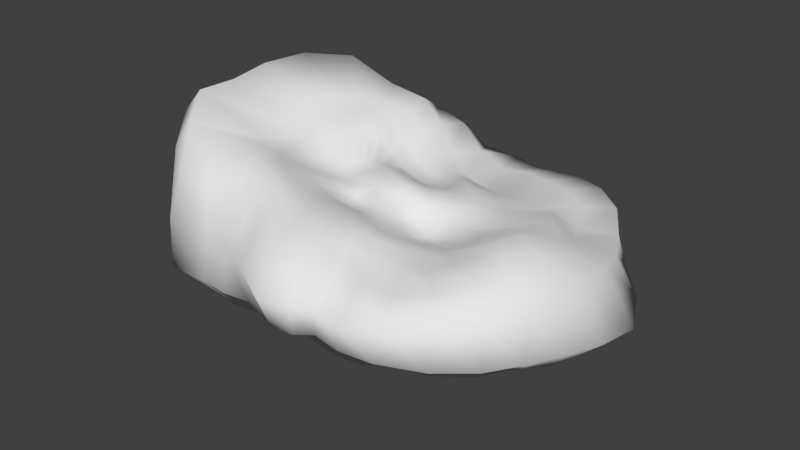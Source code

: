 # Source: Asteroid_4.blend  (saved by Blender 2.69.0; exported with 4.5.12 LTS)
import bpy
from mathutils import Matrix  # noqa: F401  (used for matrix-valued properties, if any)

bpy.ops.wm.read_factory_settings(use_empty=True)
scene = bpy.context.scene
scene.name = 'Scene'

# ---- collections
col_collection_1 = bpy.data.collections.new('Collection 1'); scene.collection.children.link(col_collection_1)

# ---- world
world_world = bpy.data.worlds.new('World'); scene.world = world_world
world_world.color = (0.05088, 0.05088, 0.05088)
world_world.use_sun_shadow = False
world_world.sun_shadow_jitter_overblur = 0.0
world_world.cycles.sampling_method = 'MANUAL'
world_world.cycles.sample_map_resolution = 256

# ---- meshes
me_sphere_001 = bpy.data.meshes.new('Sphere.001')
me_sphere_001.from_pydata([(-0.564, -0.009797, 0.1969), (-0.7622, 0.01587, 0.1944), (-0.9747, 0.02697, 0.2565), (-1.157, 0.0538, 0.3525), (-1.475, 0.07052, 0.4317), (-1.885, 0.008211, 0.7051), (-2.126, -0.0169, 0.5634), (-1.858, -0.02072, 0.01306), (-1.89, 0.005318, -0.3915), (-1.404, -0.007473, -0.6332), (-1.146, 0.00262, -0.7432), (-0.8765, 0.004822, -0.779), (-0.6575, 0.00622, -0.8525), (-0.4241, 0.008484, -0.9589), (-0.2134, -0.0003226, -0.9974), (-0.5702, 0.01852, 0.2052), (-0.7675, 0.08349, 0.2027), (-0.9704, 0.1559, 0.3149), (-1.173, 0.2551, 0.398), (-1.456, 0.3351, 0.5302), (-1.863, 0.3378, 0.7599), (-2.084, 0.4261, 0.4691), (-1.824, 0.357, 0.02672), (-1.839, 0.3755, -0.4133), (-1.392, 0.2666, -0.631), (-1.117, 0.2175, -0.7414), (-0.8722, 0.1721, -0.7909), (-0.6465, 0.1285, -0.8604), (-0.4212, 0.07744, -0.9591), (-0.2113, 0.03163, -0.9904), (-0.567, 0.04434, 0.2144), (-0.7645, 0.1438, 0.2122), (-0.9311, 0.2807, 0.3907), (-1.131, 0.4337, 0.4356), (-1.343, 0.5494, 0.531), (-1.808, 0.7477, 0.755), (-1.85, 0.8238, 0.4471), (-1.691, 0.7168, -0.007368), (-1.724, 0.723, -0.4255), (-1.366, 0.5687, -0.6875), (-1.047, 0.4203, -0.729), (-0.8293, 0.329, -0.7659), (-0.6157, 0.235, -0.8305), (-0.4028, 0.1406, -0.9436), (-0.2015, 0.06203, -0.9801), (-0.5511, 0.06603, 0.2264), (-0.7444, 0.1973, 0.2162), (-0.8751, 0.3894, 0.4187), (-1.041, 0.5742, 0.4603), (-1.169, 0.7149, 0.5227), (-1.498, 1.025, 0.7257), (-1.548, 1.11, 0.4206), (-1.555, 1.099, -0.03439), (-1.533, 1.072, -0.4335), (-1.226, 0.8487, -0.6833), (-0.9362, 0.6034, -0.7414), (-0.7543, 0.4678, -0.7645), (-0.5638, 0.3311, -0.8091), (-0.367, 0.203, -0.934), (-0.1839, 0.09164, -0.9674), (-0.521, 0.08262, 0.2419), (-0.7006, 0.2366, 0.2199), (-0.8215, 0.463, 0.4023), (-0.9241, 0.6863, 0.5063), (-0.9685, 0.8226, 0.499), (-1.12, 1.096, 0.5426), (-1.217, 1.225, 0.3393), (-1.259, 1.4, -0.06268), (-1.184, 1.273, -0.407), (-1.009, 1.084, -0.6983), (-0.7854, 0.7914, -0.8241), (-0.6455, 0.5958, -0.8164), (-0.4874, 0.4161, -0.8238), (-0.3152, 0.2577, -0.9311), (-0.1591, 0.1191, -0.9531), (-0.4798, 0.09298, 0.2575), (-0.64, 0.2604, 0.2257), (-0.741, 0.5044, 0.3398), (-0.7945, 0.7134, 0.4122), (-0.7683, 0.8946, 0.4485), (-0.7889, 1.137, 0.4743), (-0.8851, 1.413, 0.3117), (-0.8778, 1.447, -0.04933), (-0.8458, 1.381, -0.3513), (-0.689, 1.074, -0.5615), (-0.581, 0.9017, -0.8318), (-0.4958, 0.7128, -0.8721), (-0.3821, 0.4821, -0.8557), (-0.2497, 0.3008, -0.9271), (-0.1285, 0.1417, -0.9392), (-0.4295, 0.09631, 0.2721), (-0.5572, 0.2645, 0.2385), (-0.6371, 0.5111, 0.2329), (-0.6261, 0.6678, 0.2747), (-0.5817, 0.8972, 0.3045), (-0.558, 1.086, 0.3117), (-0.5432, 1.366, 0.2427), (-0.5089, 1.662, -0.05447), (-0.4591, 1.564, -0.3758), (-0.4229, 1.24, -0.6117), (-0.3683, 0.9817, -0.8066), (-0.3227, 0.767, -0.8628), (-0.2567, 0.5277, -0.8709), (-0.1744, 0.3324, -0.9219), (-0.09373, 0.1577, -0.9278), (-0.3717, 0.09396, 0.2835), (-0.4398, 0.2505, 0.2605), (-0.4751, 0.4888, 0.1509), (-0.4375, 0.6308, 0.1519), (-0.3976, 0.8474, 0.1724), (-0.3745, 1.002, 0.1404), (-0.2644, 1.238, 0.1086), (-0.1338, 1.6, -0.03574), (-0.1151, 1.559, -0.3547), (-0.1783, 1.175, -0.5556), (-0.1638, 0.9928, -0.7542), (-0.1543, 0.7678, -0.8211), (-0.124, 0.5529, -0.8759), (-0.09583, 0.3516, -0.9117), (-0.0563, 0.1665, -0.9205), (-0.3123, 0.08804, 0.2925), (-0.316, 0.2346, 0.2648), (-0.3048, 0.438, 0.1152), (-0.2509, 0.5929, 0.09956), (-0.182, 0.7618, 0.1137), (-0.1468, 0.8836, 0.04418), (0.009326, 1.176, 0.04573), (0.1543, 1.503, -0.01897), (0.1754, 1.517, -0.29), (0.03369, 1.077, -0.5031), (0.006028, 0.969, -0.7234), (0.000419, 0.7536, -0.8082), (-0.002086, 0.5514, -0.8691), (-0.01691, 0.3572, -0.895), (-0.01759, 0.1682, -0.9189), (-0.2562, 0.07892, 0.2995), (-0.2098, 0.2143, 0.2541), (-0.1428, 0.3854, 0.1217), (-0.06491, 0.5426, 0.1263), (0.02019, 0.6844, 0.1185), (0.09133, 0.7979, 0.02236), (0.2419, 1.17, 0.07765), (0.3398, 1.471, 0.01265), (0.3465, 1.503, -0.2442), (0.2155, 1.035, -0.4678), (0.1745, 0.9645, -0.7434), (0.1438, 0.7449, -0.8215), (0.1068, 0.5337, -0.8651), (0.05867, 0.349, -0.8819), (0.02104, 0.1631, -0.9229), (-0.207, 0.06735, 0.3007), (-0.1126, 0.1937, 0.2448), (-0.001129, 0.3523, 0.1425), (0.104, 0.4911, 0.2015), (0.1961, 0.6283, 0.1334), (0.2881, 0.7525, 0.02177), (0.4495, 1.122, 0.08402), (0.5666, 1.444, 0.03668), (0.5637, 1.454, -0.2643), (0.4295, 1.024, -0.4775), (0.3618, 0.9241, -0.7359), (0.286, 0.709, -0.8174), (0.2081, 0.4986, -0.8554), (0.1297, 0.3261, -0.8813), (0.05821, 0.1512, -0.9314), (-0.1648, 0.05379, 0.2981), (-0.03021, 0.1705, 0.2398), (0.1271, 0.3212, 0.184), (0.2423, 0.4323, 0.1932), (0.3525, 0.5713, 0.1483), (0.4948, 0.7416, 0.05705), (0.6937, 1.068, 0.09602), (0.8315, 1.333, 0.05566), (0.8385, 1.366, -0.2159), (0.6312, 0.9444, -0.4985), (0.544, 0.8264, -0.705), (0.4156, 0.6305, -0.797), (0.3021, 0.4435, -0.8564), (0.1961, 0.29, -0.9002), (0.09263, 0.1331, -0.9426), (-0.1293, 0.03908, 0.2921), (0.03481, 0.1428, 0.2357), (0.2154, 0.2848, 0.2011), (0.3414, 0.3815, 0.1756), (0.4687, 0.4861, 0.1426), (0.6656, 0.6443, 0.0827), (0.8995, 0.9084, 0.08264), (1.086, 1.142, 0.03269), (1.114, 1.167, -0.2283), (0.8086, 0.8079, -0.4988), (0.7081, 0.7104, -0.6843), (0.5271, 0.5291, -0.777), (0.3813, 0.3736, -0.8624), (0.2522, 0.2422, -0.9165), (0.1228, 0.11, -0.9545), (-0.1016, 0.02267, 0.2835), (0.08313, 0.1082, 0.2306), (0.2612, 0.2196, 0.2036), (0.3996, 0.2994, 0.1747), (0.5527, 0.3776, 0.1388), (0.8129, 0.5156, 0.1399), (1.027, 0.6788, 0.03568), (1.254, 0.8873, -0.03329), (1.312, 0.9267, -0.2822), (0.9867, 0.6623, -0.5361), (0.8399, 0.5631, -0.6693), (0.6056, 0.4071, -0.7392), (0.4358, 0.2897, -0.8405), (0.2943, 0.1845, -0.9166), (0.1474, 0.08306, -0.9642), (-0.08222, 0.00401, 0.2735), (0.1159, 0.06703, 0.2211), (0.295, 0.141, 0.1971), (0.4352, 0.194, 0.1708), (0.6088, 0.2512, 0.1268), (0.9665, 0.3879, 0.2542), (1.125, 0.4439, 0.07457), (1.398, 0.5965, -0.04141), (1.562, 0.6682, -0.3514), (1.122, 0.4721, -0.5787), (0.9521, 0.3961, -0.6998), (0.6444, 0.2713, -0.6802), (0.4769, 0.1954, -0.81), (0.324, 0.1211, -0.91), (0.1652, 0.05332, -0.9703), (-0.07121, -0.01699, 0.2622), (0.1342, 0.0248, 0.2043), (0.3031, 0.05819, 0.1622), (0.4556, 0.08006, 0.1417), (0.6579, 0.1155, 0.1234), (1.054, 0.1993, 0.2853), (1.214, 0.2248, 0.1553), (1.496, 0.2878, 0.03653), (1.73, 0.3158, -0.3864), (1.258, 0.2344, -0.6879), (1.028, 0.2002, -0.7576), (0.6675, 0.1338, -0.6441), (0.5041, 0.09517, -0.7692), (0.3425, 0.05716, -0.8988), (0.1756, 0.02142, -0.9731), (-0.06841, -0.04002, 0.2499), (0.1394, -0.01955, 0.1791), (0.3154, -0.01615, 0.1235), (0.4782, -0.03035, 0.1127), (0.7041, -0.02136, 0.1593), (1.088, -0.01431, 0.2972), (1.299, -0.02082, 0.2283), (1.537, -0.03341, 0.08073), (1.709, -0.04784, -0.3374), (1.296, -0.01472, -0.7095), (1.046, -0.00957, -0.7851), (0.6873, -0.004353, -0.6664), (0.5173, -0.002126, -0.7493), (0.3481, -0.006181, -0.8844), (0.1788, -0.01182, -0.9735), (-0.07388, -0.06424, 0.2373), (0.1303, -0.06983, 0.1416), (0.3174, -0.09193, 0.07545), (0.4883, -0.1349, 0.09841), (0.6986, -0.169, 0.1524), (1.091, -0.2209, 0.361), (1.325, -0.2736, 0.2688), (1.526, -0.3382, 0.08134), (1.617, -0.3779, -0.2947), (1.223, -0.2575, -0.6402), (1.015, -0.2197, -0.7722), (0.6822, -0.1426, -0.7003), (0.5026, -0.09729, -0.7318), (0.3387, -0.07176, -0.8721), (0.1748, -0.04527, -0.9725), (-0.08765, -0.08785, 0.2256), (0.1078, -0.1211, 0.1093), (0.2919, -0.1747, 0.04015), (0.4556, -0.2496, 0.08249), (0.6563, -0.3184, 0.1298), (1.01, -0.4097, 0.3318), (1.265, -0.5203, 0.2627), (1.455, -0.631, 0.06857), (1.489, -0.6574, -0.2833), (1.109, -0.4625, -0.5741), (0.9511, -0.4086, -0.7458), (0.6486, -0.2904, -0.7346), (0.4655, -0.1954, -0.7229), (0.3174, -0.1382, -0.8723), (0.1646, -0.0777, -0.9714), (-0.1093, -0.109, 0.2148), (0.07286, -0.1643, 0.1104), (0.2489, -0.246, 0.05196), (0.4146, -0.3522, 0.104), (0.6031, -0.4338, 0.1428), (0.8682, -0.566, 0.2205), (1.136, -0.7602, 0.2406), (1.315, -0.9146, 0.06876), (1.319, -0.917, -0.2834), (0.9343, -0.614, -0.4783), (0.8346, -0.5683, -0.7097), (0.5972, -0.4293, -0.7733), (0.4255, -0.2947, -0.7661), (0.2882, -0.2029, -0.8863), (0.1485, -0.1075, -0.9712), (-0.1376, -0.1265, 0.2031), (0.02557, -0.1991, 0.1308), (0.1944, -0.3007, 0.09004), (0.3555, -0.4364, 0.1338), (0.5068, -0.5297, 0.1593), (0.6994, -0.6802, 0.134), (0.9389, -0.941, 0.1864), (1.081, -1.143, 0.05261), (1.077, -1.15, -0.2675), (0.7851, -0.7697, -0.4583), (0.6978, -0.6947, -0.6979), (0.5197, -0.5386, -0.7885), (0.3695, -0.3829, -0.8176), (0.2493, -0.2613, -0.9053), (0.1267, -0.1332, -0.9712), (-0.1707, -0.14, 0.1885), (-0.03294, -0.2271, 0.1499), (0.1175, -0.3365, 0.1263), (0.2629, -0.498, 0.1684), (0.382, -0.6149, 0.1731), (0.5125, -0.7557, 0.1199), (0.6953, -1.043, 0.1184), (0.7878, -1.31, 0.005978), (0.7509, -1.318, -0.2468), (0.6163, -0.9039, -0.4455), (0.5357, -0.7655, -0.6692), (0.4101, -0.6172, -0.7865), (0.2964, -0.4571, -0.8578), (0.1984, -0.3116, -0.9178), (0.09954, -0.1537, -0.9701), (-0.007803, -0.01229, -0.9928), (-0.2081, -0.1502, 0.1716), (-0.1008, -0.2483, 0.1523), (0.01972, -0.3531, 0.1481), (0.1395, -0.5216, 0.1853), (0.2446, -0.6868, 0.219), (0.3247, -0.8086, 0.1484), (0.4336, -1.06, 0.1123), (0.4955, -1.374, -0.03433), (0.4745, -1.35, -0.2486), (0.4142, -0.9609, -0.4234), (0.3537, -0.7939, -0.6363), (0.2892, -0.683, -0.795), (0.2116, -0.5196, -0.8873), (0.1369, -0.3498, -0.9184), (0.06781, -0.1683, -0.9674), (-0.2498, -0.157, 0.1553), (-0.1763, -0.2597, 0.143), (-0.089, -0.3635, 0.1638), (-0.001444, -0.5159, 0.2206), (0.0911, -0.7232, 0.2644), (0.1426, -0.8505, 0.2058), (0.1947, -1.035, 0.112), (0.2481, -1.325, -0.03634), (0.2516, -1.324, -0.2338), (0.1873, -0.9192, -0.3791), (0.18, -0.8072, -0.6017), (0.1634, -0.7343, -0.8191), (0.1162, -0.5655, -0.904), (0.06812, -0.3707, -0.908), (0.03247, -0.1766, -0.9632), (-0.2951, -0.1595, 0.1426), (-0.2612, -0.2608, 0.1359), (-0.2108, -0.3719, 0.1804), (-0.1524, -0.523, 0.2562), (-0.0886, -0.718, 0.2742), (-0.0483, -0.9176, 0.2636), (0.01686, -1.166, 0.1697), (0.1027, -1.403, -0.03972), (0.08196, -1.37, -0.2771), (-0.00226, -0.9602, -0.3854), (0.01137, -0.8152, -0.5942), (0.02632, -0.7511, -0.8346), (0.01006, -0.5821, -0.9077), (-0.006546, -0.3724, -0.8893), (-0.005131, -0.1782, -0.9591), (-0.3423, -0.1572, 0.136), (-0.3594, -0.2609, 0.1302), (-0.3582, -0.3808, 0.1898), (-0.3263, -0.5391, 0.2742), (-0.2957, -0.7513, 0.2896), (-0.2811, -0.9773, 0.2822), (-0.229, -1.23, 0.1767), (-0.1554, -1.462, -0.03659), (-0.152, -1.346, -0.3112), (-0.196, -0.9687, -0.3972), (-0.1546, -0.8223, -0.6244), (-0.1263, -0.7375, -0.8517), (-0.1109, -0.5746, -0.9105), (-0.08747, -0.3572, -0.8593), (-0.04363, -0.1735, -0.957), (-0.3891, -0.1488, 0.1373), (-0.4608, -0.2544, 0.15), (-0.503, -0.3767, 0.2294), (-0.5039, -0.5539, 0.2963), (-0.4947, -0.7988, 0.3501), (-0.4995, -0.9398, 0.2889), (-0.506, -1.156, 0.1395), (-0.4853, -1.293, 0.008196), (-0.4571, -1.253, -0.2832), (-0.4087, -0.9906, -0.4446), (-0.3477, -0.8222, -0.6589), (-0.308, -0.7157, -0.8534), (-0.2414, -0.545, -0.8958), (-0.1687, -0.3354, -0.8515), (-0.08162, -0.1626, -0.9585), (-0.4334, -0.1345, 0.1445), (-0.5488, -0.2279, 0.1852), (-0.6337, -0.3552, 0.2658), (-0.6765, -0.5519, 0.3483), (-0.6855, -0.7653, 0.4006), (-0.7123, -0.8525, 0.3173), (-0.783, -0.9749, 0.1264), (-0.7883, -1.139, -0.03132), (-0.7457, -1.238, -0.3251), (-0.6444, -0.9891, -0.506), (-0.551, -0.8006, -0.7097), (-0.4779, -0.6678, -0.8649), (-0.3619, -0.4876, -0.8729), (-0.2425, -0.3049, -0.8705), (-0.1173, -0.1458, -0.9642), (-0.4723, -0.1143, 0.1576), (-0.617, -0.1969, 0.2135), (-0.7517, -0.3301, 0.292), (-0.8455, -0.502, 0.3931), (-0.8824, -0.6659, 0.4349), (-0.9829, -0.7719, 0.3561), (-1.133, -1.005, 0.2538), (-1.093, -1.054, -0.05873), (-1.06, -1.161, -0.3725), (-0.9009, -0.9747, -0.6245), (-0.7555, -0.7383, -0.7678), (-0.6216, -0.5963, -0.899), (-0.4638, -0.4185, -0.8751), (-0.3053, -0.2603, -0.8888), (-0.1489, -0.1236, -0.9724), (-0.5047, -0.0908, 0.171), (-0.671, -0.1606, 0.2214), (-0.8458, -0.2898, 0.307), (-0.9685, -0.4087, 0.3915), (-1.056, -0.527, 0.4422), (-1.337, -0.7538, 0.4553), (-1.443, -0.9732, 0.3214), (-1.503, -1.066, -0.03371), (-1.498, -1.092, -0.4412), (-1.162, -0.8269, -0.6354), (-0.9464, -0.6041, -0.7644), (-0.7401, -0.4733, -0.8561), (-0.54, -0.3308, -0.864), (-0.3543, -0.2059, -0.913), (-0.1753, -0.09676, -0.9825), (-0.299, -0.04921, 0.238), (-0.5309, -0.06534, 0.181), (-0.71, -0.1145, 0.2131), (-0.9047, -0.2037, 0.2831), (-1.051, -0.2857, 0.3615), (-1.21, -0.3646, 0.4317), (-1.682, -0.6474, 0.5791), (-1.734, -0.7661, 0.3994), (-1.742, -0.7289, -0.006258), (-1.686, -0.7325, -0.3982), (-1.304, -0.5525, -0.6308), (-1.066, -0.4328, -0.7878), (-0.8082, -0.314, -0.7504), (-0.6012, -0.2265, -0.8472), (-0.3907, -0.1417, -0.9315), (-0.1952, -0.06628, -0.9928), (-0.5508, -0.03838, 0.1889), (-0.7424, -0.0543, 0.1983), (-0.9494, -0.09444, 0.2516), (-1.127, -0.128, 0.347), (-1.38, -0.1713, 0.3804), (-1.863, -0.3731, 0.7247), (-1.989, -0.4326, 0.5346), (-1.869, -0.3685, 0.00124), (-1.82, -0.3692, -0.3634), (-1.332, -0.2704, -0.5711), (-1.129, -0.2177, -0.7726), (-0.8506, -0.1546, -0.7459), (-0.6437, -0.1143, -0.8437), (-0.4142, -0.06835, -0.9453), (-0.2081, -0.03345, -0.9986)], [], [(8, 7, 22, 23), (6, 5, 20, 21), (4, 3, 18, 19), (2, 1, 16, 17), (13, 12, 27, 28), (11, 10, 25, 26), (9, 8, 23, 24), (7, 6, 21, 22), (5, 4, 19, 20), (3, 2, 17, 18), (14, 13, 28, 29), (1, 0, 15, 16), (12, 11, 26, 27), (10, 9, 24, 25), (18, 17, 32, 33), (29, 28, 43, 44), (16, 15, 30, 31), (27, 26, 41, 42), (25, 24, 39, 40), (23, 22, 37, 38), (21, 20, 35, 36), (19, 18, 33, 34), (17, 16, 31, 32), (28, 27, 42, 43), (26, 25, 40, 41), (24, 23, 38, 39), (22, 21, 36, 37), (20, 19, 34, 35), (33, 32, 47, 48), (44, 43, 58, 59), (31, 30, 45, 46), (42, 41, 56, 57), (40, 39, 54, 55), (38, 37, 52, 53), (36, 35, 50, 51), (34, 33, 48, 49), (32, 31, 46, 47), (43, 42, 57, 58), (41, 40, 55, 56), (39, 38, 53, 54), (37, 36, 51, 52), (35, 34, 49, 50), (48, 47, 62, 63), (59, 58, 73, 74), (46, 45, 60, 61), (57, 56, 71, 72), (55, 54, 69, 70), (53, 52, 67, 68), (51, 50, 65, 66), (49, 48, 63, 64), (47, 46, 61, 62), (58, 57, 72, 73), (56, 55, 70, 71), (54, 53, 68, 69), (52, 51, 66, 67), (50, 49, 64, 65), (63, 62, 77, 78), (74, 73, 88, 89), (61, 60, 75, 76), (72, 71, 86, 87), (70, 69, 84, 85), (68, 67, 82, 83), (66, 65, 80, 81), (64, 63, 78, 79), (62, 61, 76, 77), (73, 72, 87, 88), (71, 70, 85, 86), (69, 68, 83, 84), (67, 66, 81, 82), (65, 64, 79, 80), (78, 77, 92, 93), (89, 88, 103, 104), (76, 75, 90, 91), (87, 86, 101, 102), (85, 84, 99, 100), (83, 82, 97, 98), (81, 80, 95, 96), (79, 78, 93, 94), (77, 76, 91, 92), (88, 87, 102, 103), (86, 85, 100, 101), (84, 83, 98, 99), (82, 81, 96, 97), (80, 79, 94, 95), (93, 92, 107, 108), (104, 103, 118, 119), (91, 90, 105, 106), (102, 101, 116, 117), (100, 99, 114, 115), (98, 97, 112, 113), (96, 95, 110, 111), (94, 93, 108, 109), (92, 91, 106, 107), (103, 102, 117, 118), (101, 100, 115, 116), (99, 98, 113, 114), (97, 96, 111, 112), (95, 94, 109, 110), (108, 107, 122, 123), (119, 118, 133, 134), (106, 105, 120, 121), (117, 116, 131, 132), (115, 114, 129, 130), (113, 112, 127, 128), (111, 110, 125, 126), (109, 108, 123, 124), (107, 106, 121, 122), (118, 117, 132, 133), (116, 115, 130, 131), (114, 113, 128, 129), (112, 111, 126, 127), (110, 109, 124, 125), (123, 122, 137, 138), (134, 133, 148, 149), (121, 120, 135, 136), (132, 131, 146, 147), (130, 129, 144, 145), (128, 127, 142, 143), (126, 125, 140, 141), (124, 123, 138, 139), (122, 121, 136, 137), (133, 132, 147, 148), (131, 130, 145, 146), (129, 128, 143, 144), (127, 126, 141, 142), (125, 124, 139, 140), (138, 137, 152, 153), (149, 148, 163, 164), (136, 135, 150, 151), (147, 146, 161, 162), (145, 144, 159, 160), (143, 142, 157, 158), (141, 140, 155, 156), (139, 138, 153, 154), (137, 136, 151, 152), (148, 147, 162, 163), (146, 145, 160, 161), (144, 143, 158, 159), (142, 141, 156, 157), (140, 139, 154, 155), (153, 152, 167, 168), (164, 163, 178, 179), (151, 150, 165, 166), (162, 161, 176, 177), (160, 159, 174, 175), (158, 157, 172, 173), (156, 155, 170, 171), (154, 153, 168, 169), (152, 151, 166, 167), (163, 162, 177, 178), (161, 160, 175, 176), (159, 158, 173, 174), (157, 156, 171, 172), (155, 154, 169, 170), (168, 167, 182, 183), (179, 178, 193, 194), (166, 165, 180, 181), (177, 176, 191, 192), (175, 174, 189, 190), (173, 172, 187, 188), (171, 170, 185, 186), (169, 168, 183, 184), (167, 166, 181, 182), (178, 177, 192, 193), (176, 175, 190, 191), (174, 173, 188, 189), (172, 171, 186, 187), (170, 169, 184, 185), (183, 182, 197, 198), (194, 193, 208, 209), (181, 180, 195, 196), (192, 191, 206, 207), (190, 189, 204, 205), (188, 187, 202, 203), (186, 185, 200, 201), (184, 183, 198, 199), (182, 181, 196, 197), (193, 192, 207, 208), (191, 190, 205, 206), (189, 188, 203, 204), (187, 186, 201, 202), (185, 184, 199, 200), (198, 197, 212, 213), (209, 208, 223, 224), (196, 195, 210, 211), (207, 206, 221, 222), (205, 204, 219, 220), (203, 202, 217, 218), (201, 200, 215, 216), (199, 198, 213, 214), (197, 196, 211, 212), (208, 207, 222, 223), (206, 205, 220, 221), (204, 203, 218, 219), (202, 201, 216, 217), (200, 199, 214, 215), (213, 212, 227, 228), (224, 223, 238, 239), (211, 210, 225, 226), (222, 221, 236, 237), (220, 219, 234, 235), (218, 217, 232, 233), (216, 215, 230, 231), (214, 213, 228, 229), (212, 211, 226, 227), (223, 222, 237, 238), (221, 220, 235, 236), (219, 218, 233, 234), (217, 216, 231, 232), (215, 214, 229, 230), (228, 227, 242, 243), (239, 238, 253, 254), (226, 225, 240, 241), (237, 236, 251, 252), (235, 234, 249, 250), (233, 232, 247, 248), (231, 230, 245, 246), (229, 228, 243, 244), (227, 226, 241, 242), (238, 237, 252, 253), (236, 235, 250, 251), (234, 233, 248, 249), (232, 231, 246, 247), (230, 229, 244, 245), (243, 242, 257, 258), (254, 253, 268, 269), (241, 240, 255, 256), (252, 251, 266, 267), (250, 249, 264, 265), (248, 247, 262, 263), (246, 245, 260, 261), (244, 243, 258, 259), (242, 241, 256, 257), (253, 252, 267, 268), (251, 250, 265, 266), (249, 248, 263, 264), (247, 246, 261, 262), (245, 244, 259, 260), (258, 257, 272, 273), (269, 268, 283, 284), (256, 255, 270, 271), (267, 266, 281, 282), (265, 264, 279, 280), (263, 262, 277, 278), (261, 260, 275, 276), (259, 258, 273, 274), (257, 256, 271, 272), (268, 267, 282, 283), (266, 265, 280, 281), (264, 263, 278, 279), (262, 261, 276, 277), (260, 259, 274, 275), (273, 272, 287, 288), (284, 283, 298, 299), (271, 270, 285, 286), (282, 281, 296, 297), (280, 279, 294, 295), (278, 277, 292, 293), (276, 275, 290, 291), (274, 273, 288, 289), (272, 271, 286, 287), (283, 282, 297, 298), (281, 280, 295, 296), (279, 278, 293, 294), (277, 276, 291, 292), (275, 274, 289, 290), (288, 287, 302, 303), (299, 298, 313, 314), (286, 285, 300, 301), (297, 296, 311, 312), (295, 294, 309, 310), (293, 292, 307, 308), (291, 290, 305, 306), (289, 288, 303, 304), (287, 286, 301, 302), (298, 297, 312, 313), (296, 295, 310, 311), (294, 293, 308, 309), (292, 291, 306, 307), (290, 289, 304, 305), (303, 302, 317, 318), (314, 313, 328, 329), (301, 300, 315, 316), (312, 311, 326, 327), (310, 309, 324, 325), (308, 307, 322, 323), (306, 305, 320, 321), (304, 303, 318, 319), (302, 301, 316, 317), (313, 312, 327, 328), (311, 310, 325, 326), (309, 308, 323, 324), (307, 306, 321, 322), (305, 304, 319, 320), (318, 317, 333, 334), (329, 328, 344, 345), (316, 315, 331, 332), (327, 326, 342, 343), (325, 324, 340, 341), (323, 322, 338, 339), (321, 320, 336, 337), (319, 318, 334, 335), (317, 316, 332, 333), (328, 327, 343, 344), (326, 325, 341, 342), (324, 323, 339, 340), (322, 321, 337, 338), (320, 319, 335, 336), (334, 333, 348, 349), (345, 344, 359, 360), (332, 331, 346, 347), (343, 342, 357, 358), (341, 340, 355, 356), (339, 338, 353, 354), (337, 336, 351, 352), (335, 334, 349, 350), (333, 332, 347, 348), (344, 343, 358, 359), (342, 341, 356, 357), (340, 339, 354, 355), (338, 337, 352, 353), (336, 335, 350, 351), (349, 348, 363, 364), (360, 359, 374, 375), (347, 346, 361, 362), (358, 357, 372, 373), (356, 355, 370, 371), (354, 353, 368, 369), (352, 351, 366, 367), (350, 349, 364, 365), (348, 347, 362, 363), (359, 358, 373, 374), (357, 356, 371, 372), (355, 354, 369, 370), (353, 352, 367, 368), (351, 350, 365, 366), (364, 363, 378, 379), (375, 374, 389, 390), (362, 361, 376, 377), (373, 372, 387, 388), (371, 370, 385, 386), (369, 368, 383, 384), (367, 366, 381, 382), (365, 364, 379, 380), (363, 362, 377, 378), (374, 373, 388, 389), (372, 371, 386, 387), (370, 369, 384, 385), (368, 367, 382, 383), (366, 365, 380, 381), (379, 378, 393, 394), (390, 389, 404, 405), (377, 376, 391, 392), (388, 387, 402, 403), (386, 385, 400, 401), (384, 383, 398, 399), (382, 381, 396, 397), (380, 379, 394, 395), (378, 377, 392, 393), (389, 388, 403, 404), (387, 386, 401, 402), (385, 384, 399, 400), (383, 382, 397, 398), (381, 380, 395, 396), (394, 393, 408, 409), (405, 404, 419, 420), (392, 391, 406, 407), (403, 402, 417, 418), (401, 400, 415, 416), (399, 398, 413, 414), (397, 396, 411, 412), (395, 394, 409, 410), (393, 392, 407, 408), (404, 403, 418, 419), (402, 401, 416, 417), (400, 399, 414, 415), (398, 397, 412, 413), (396, 395, 410, 411), (409, 408, 423, 424), (420, 419, 434, 435), (407, 406, 421, 422), (418, 417, 432, 433), (416, 415, 430, 431), (414, 413, 428, 429), (412, 411, 426, 427), (410, 409, 424, 425), (408, 407, 422, 423), (419, 418, 433, 434), (417, 416, 431, 432), (415, 414, 429, 430), (413, 412, 427, 428), (411, 410, 425, 426), (424, 423, 438, 439), (435, 434, 449, 450), (422, 421, 436, 437), (433, 432, 447, 448), (431, 430, 445, 446), (429, 428, 443, 444), (427, 426, 441, 442), (425, 424, 439, 440), (423, 422, 437, 438), (434, 433, 448, 449), (432, 431, 446, 447), (430, 429, 444, 445), (428, 427, 442, 443), (426, 425, 440, 441), (439, 438, 454, 455), (450, 449, 465, 466), (437, 436, 452, 453), (448, 447, 463, 464), (446, 445, 461, 462), (444, 443, 459, 460), (442, 441, 457, 458), (440, 439, 455, 456), (438, 437, 453, 454), (449, 448, 464, 465), (447, 446, 462, 463), (445, 444, 460, 461), (443, 442, 458, 459), (441, 440, 456, 457), (455, 454, 469, 470), (466, 465, 480, 481), (453, 452, 467, 468), (464, 463, 478, 479), (462, 461, 476, 477), (460, 459, 474, 475), (458, 457, 472, 473), (456, 455, 470, 471), (454, 453, 468, 469), (465, 464, 479, 480), (463, 462, 477, 478), (461, 460, 475, 476), (459, 458, 473, 474), (457, 456, 471, 472), (330, 14, 29), (0, 451, 15), (330, 29, 44), (15, 451, 30), (330, 44, 59), (30, 451, 45), (330, 59, 74), (45, 451, 60), (330, 74, 89), (60, 451, 75), (330, 89, 104), (75, 451, 90), (330, 104, 119), (90, 451, 105), (330, 119, 134), (105, 451, 120), (330, 134, 149), (120, 451, 135), (330, 149, 164), (135, 451, 150), (330, 164, 179), (150, 451, 165), (330, 179, 194), (165, 451, 180), (330, 194, 209), (180, 451, 195), (330, 209, 224), (195, 451, 210), (330, 224, 239), (210, 451, 225), (330, 239, 254), (225, 451, 240), (330, 254, 269), (240, 451, 255), (330, 269, 284), (255, 451, 270), (330, 284, 299), (270, 451, 285), (330, 299, 314), (285, 451, 300), (330, 314, 329), (300, 451, 315), (330, 329, 345), (315, 451, 331), (330, 345, 360), (331, 451, 346), (330, 360, 375), (346, 451, 361), (330, 375, 390), (361, 451, 376), (330, 390, 405), (376, 451, 391), (330, 405, 420), (391, 451, 406), (330, 420, 435), (406, 451, 421), (330, 435, 450), (421, 451, 436), (330, 450, 466), (436, 451, 452), (330, 466, 481), (452, 451, 467), (470, 469, 2, 3), (481, 480, 13, 14), (468, 467, 0, 1), (479, 478, 11, 12), (477, 476, 9, 10), (475, 474, 7, 8), (473, 472, 5, 6), (471, 470, 3, 4), (330, 481, 14), (469, 468, 1, 2), (480, 479, 12, 13), (467, 451, 0), (478, 477, 10, 11), (476, 475, 8, 9), (474, 473, 6, 7), (472, 471, 4, 5)])
me_sphere_001.polygons.foreach_set('use_smooth', [True] * 512)
me_sphere_001.use_remesh_preserve_volume = False
me_sphere_001.use_remesh_preserve_attributes = False
me_sphere_001.use_mirror_vertex_groups = False
me_sphere_001.update()

# ---- objects
ob_sphere = bpy.data.objects.new('Sphere', me_sphere_001)

# ---- transforms, parenting, visibility, modifiers, constraints
ob_sphere.location = (0.0, 0.0, 0.0)
ob_sphere.scale = (2.846, 2.846, 2.846)
ob_sphere.lineart.crease_threshold = 0.0

# ---- collection membership
col_collection_1.objects.link(ob_sphere)

# ---- scene / render settings (as saved in the file)
scene.frame_start = 1; scene.frame_end = 250; scene.frame_set(1)
scene.render.engine = 'BLENDER_EEVEE_NEXT'
scene.render.image_settings.compression = 90
scene.render.resolution_percentage = 50
scene.render.dither_intensity = 0.0
scene.cycles.use_denoising = False
scene.cycles.samples = 10
scene.cycles.sampling_pattern = 'TABULATED_SOBOL'
scene.cycles.light_sampling_threshold = 0.0
scene.cycles.use_adaptive_sampling = False
scene.cycles.use_light_tree = False
scene.cycles.blur_glossy = 0.0
scene.cycles.volume_bounces = 1
scene.cycles.pixel_filter_type = 'GAUSSIAN'
scene.cycles.sample_clamp_indirect = 0.0
scene.view_settings.view_transform = 'Standard'
bpy.context.view_layer.update()

# ---- added for rendering (the .blend has no active camera and no usable light): camera, sun
cam_auto = bpy.data.cameras.new('AutoCamera')
cam_auto.lens = 50.0
cam_auto.sensor_width = 36.0
cam_auto.clip_end = 1000.0
ob_auto_camera = bpy.data.objects.new('AutoCamera', cam_auto)
scene.collection.objects.link(ob_auto_camera)
ob_auto_camera.location = (13.2977, -16.3485, 10.7493)
ob_auto_camera.rotation_euler = (1.09748, -7.21219e-08, 0.694738)
scene.camera = ob_auto_camera
light_auto_sun = bpy.data.lights.new('AutoSun', 'SUN')
light_auto_sun.energy = 3.0
light_auto_sun.angle = 0.0523599
ob_auto_sun = bpy.data.objects.new('AutoSun', light_auto_sun)
scene.collection.objects.link(ob_auto_sun)
ob_auto_sun.rotation_euler = (0.872665, 0.174533, 0.523599)
bpy.context.view_layer.update()
